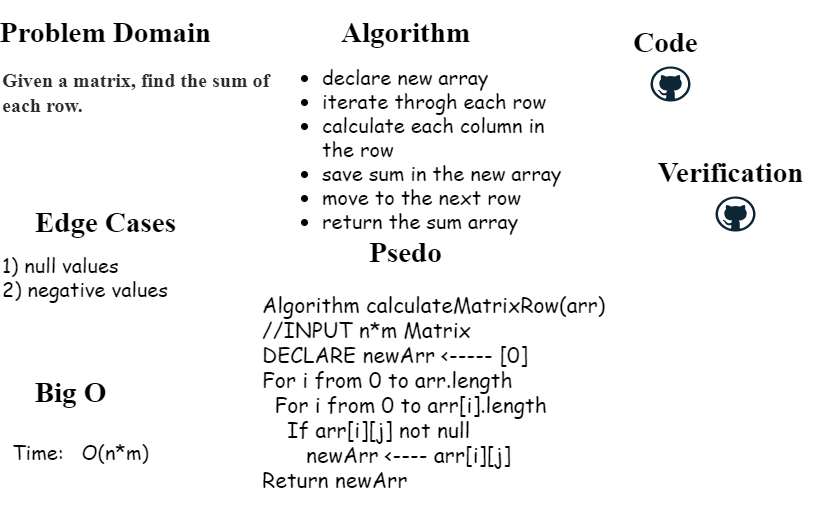

The diagram above was exported from draw.io. Its source (the exported page's mxGraphModel, read from the mxfile embedded in the PNG):
<mxGraphModel dx="920" dy="491" grid="1" gridSize="10" guides="1" tooltips="1" connect="1" arrows="1" fold="1" page="1" pageScale="1" pageWidth="850" pageHeight="1100" math="0" shadow="0">
  <root>
    <mxCell id="0" />
    <mxCell id="1" parent="0" />
    <mxCell id="3hG6wd9n5GgZWZ1nUzNl-1" value="Problem Domain" style="text;fillColor=none;html=1;fontSize=29;fontStyle=1;verticalAlign=middle;align=center;dashed=1;rounded=0;shadow=1;glass=0;fontFamily=Indie Flower;horizontal=1;labelBorderColor=none;fontSource=https%3A%2F%2Ffonts.googleapis.com%2Fcss%3Ffamily%3DIndie%2BFlower;" parent="1" vertex="1">
      <mxGeometry x="30" y="20" width="210" height="40" as="geometry" />
    </mxCell>
    <mxCell id="3hG6wd9n5GgZWZ1nUzNl-3" value="Algorithm" style="text;fillColor=none;html=1;fontSize=29;fontStyle=1;verticalAlign=middle;align=center;dashed=1;rounded=0;shadow=1;glass=0;fontFamily=Indie Flower;horizontal=1;labelBorderColor=none;fontSource=https%3A%2F%2Ffonts.googleapis.com%2Fcss%3Ffamily%3DIndie%2BFlower;" parent="1" vertex="1">
      <mxGeometry x="330" y="20" width="210" height="40" as="geometry" />
    </mxCell>
    <mxCell id="3hG6wd9n5GgZWZ1nUzNl-4" value="Code" style="text;fillColor=none;html=1;fontSize=29;fontStyle=1;verticalAlign=middle;align=center;dashed=1;rounded=0;shadow=1;glass=0;fontFamily=Indie Flower;horizontal=1;labelBorderColor=none;fontSource=https%3A%2F%2Ffonts.googleapis.com%2Fcss%3Ffamily%3DIndie%2BFlower;" parent="1" vertex="1">
      <mxGeometry x="645" y="30" width="100" height="40" as="geometry" />
    </mxCell>
    <mxCell id="3hG6wd9n5GgZWZ1nUzNl-5" value="Edge Cases" style="text;fillColor=none;html=1;fontSize=29;fontStyle=1;verticalAlign=middle;align=center;dashed=1;rounded=0;shadow=1;glass=0;fontFamily=Indie Flower;horizontal=1;labelBorderColor=none;fontSource=https%3A%2F%2Ffonts.googleapis.com%2Fcss%3Ffamily%3DIndie%2BFlower;" parent="1" vertex="1">
      <mxGeometry x="30" y="210" width="210" height="40" as="geometry" />
    </mxCell>
    <mxCell id="3hG6wd9n5GgZWZ1nUzNl-6" value="Psedo" style="text;fillColor=none;html=1;fontSize=29;fontStyle=1;verticalAlign=middle;align=center;dashed=1;rounded=0;shadow=1;glass=0;fontFamily=Indie Flower;horizontal=1;labelBorderColor=none;fontSource=https%3A%2F%2Ffonts.googleapis.com%2Fcss%3Ffamily%3DIndie%2BFlower;" parent="1" vertex="1">
      <mxGeometry x="330" y="240" width="210" height="40" as="geometry" />
    </mxCell>
    <mxCell id="3hG6wd9n5GgZWZ1nUzNl-7" value="Verification" style="text;fillColor=none;html=1;fontSize=29;fontStyle=1;verticalAlign=middle;align=center;dashed=1;rounded=0;shadow=1;glass=0;fontFamily=Indie Flower;horizontal=1;labelBorderColor=none;fontSource=https%3A%2F%2Ffonts.googleapis.com%2Fcss%3Ffamily%3DIndie%2BFlower;" parent="1" vertex="1">
      <mxGeometry x="680" y="160" width="160" height="40" as="geometry" />
    </mxCell>
    <mxCell id="3hG6wd9n5GgZWZ1nUzNl-8" value="Big O" style="text;fillColor=none;html=1;fontSize=29;fontStyle=1;verticalAlign=middle;align=center;dashed=1;rounded=0;shadow=1;glass=0;fontFamily=Indie Flower;horizontal=1;labelBorderColor=none;fontSource=https%3A%2F%2Ffonts.googleapis.com%2Fcss%3Ffamily%3DIndie%2BFlower;" parent="1" vertex="1">
      <mxGeometry x="30" y="380" width="140" height="40" as="geometry" />
    </mxCell>
    <mxCell id="3hG6wd9n5GgZWZ1nUzNl-10" value="&lt;p style=&quot;margin: 0px 0px 20px ; color: rgb(43 , 43 , 43)&quot;&gt;&lt;font data-font-src=&quot;https://fonts.googleapis.com/css?family=Indie+Flower&quot; face=&quot;Indie Flower&quot; style=&quot;font-size: 20px&quot;&gt;Given a matrix, find the sum of each row.&lt;/font&gt;&lt;/p&gt;" style="text;html=1;strokeColor=none;fillColor=none;align=left;verticalAlign=middle;whiteSpace=wrap;rounded=0;shadow=1;glass=0;dashed=1;fontFamily=Comic Sans MS;fontSize=20;fontStyle=1" parent="1" vertex="1">
      <mxGeometry x="30" y="70" width="290" height="80" as="geometry" />
    </mxCell>
    <mxCell id="3hG6wd9n5GgZWZ1nUzNl-11" value="1) null values&lt;br&gt;2) negative values" style="text;html=1;strokeColor=none;fillColor=none;align=left;verticalAlign=middle;whiteSpace=wrap;rounded=0;shadow=1;glass=0;dashed=1;fontFamily=Comic Sans MS;fontSize=20;" parent="1" vertex="1">
      <mxGeometry x="30" y="259" width="210" height="51" as="geometry" />
    </mxCell>
    <mxCell id="3hG6wd9n5GgZWZ1nUzNl-12" value="Time:&amp;nbsp; &amp;nbsp;O(n*m)" style="text;html=1;strokeColor=none;fillColor=none;align=left;verticalAlign=middle;whiteSpace=wrap;rounded=0;shadow=1;glass=0;dashed=1;fontFamily=Comic Sans MS;fontSize=20;" parent="1" vertex="1">
      <mxGeometry x="40" y="430" width="160" height="60" as="geometry" />
    </mxCell>
    <mxCell id="3hG6wd9n5GgZWZ1nUzNl-13" value="&lt;p style=&quot;line-height: 100% ; font-size: 20px&quot;&gt;&lt;/p&gt;&lt;div&gt;&lt;br&gt;&lt;/div&gt;&lt;ul&gt;&lt;li&gt;declare new array&lt;/li&gt;&lt;li&gt;iterate throgh each row&lt;/li&gt;&lt;li&gt;calculate each column in the row&lt;/li&gt;&lt;li&gt;save sum in the new array&lt;/li&gt;&lt;li&gt;move to the next row&lt;/li&gt;&lt;li&gt;return the sum array&lt;/li&gt;&lt;/ul&gt;&lt;p&gt;&lt;/p&gt;" style="text;html=1;strokeColor=none;fillColor=none;align=left;verticalAlign=middle;whiteSpace=wrap;rounded=0;shadow=1;glass=0;dashed=1;fontFamily=Comic Sans MS;fontSize=20;" parent="1" vertex="1">
      <mxGeometry x="310" y="60" width="290" height="150" as="geometry" />
    </mxCell>
    <mxCell id="3hG6wd9n5GgZWZ1nUzNl-14" value="&lt;p style=&quot;line-height: 100% ; font-size: 21px&quot;&gt;&lt;/p&gt;&lt;div&gt;Algorithm calculateMatrixRow(arr)&lt;/div&gt;&lt;div&gt;//INPUT n*m Matrix&lt;/div&gt;&lt;div&gt;DECLARE newArr &amp;lt;----- [0]&lt;/div&gt;&lt;div&gt;For i from 0 to arr.length&lt;/div&gt;&lt;div&gt;&amp;nbsp; For i from 0 to arr[i].length&lt;/div&gt;&lt;div&gt;&amp;nbsp; &amp;nbsp; If arr[i][j] not null&lt;/div&gt;&lt;div&gt;&amp;nbsp; &amp;nbsp; &amp;nbsp; &amp;nbsp;newArr &amp;lt;---- arr[i][j]&lt;/div&gt;&lt;div&gt;Return newArr&lt;/div&gt;&lt;p style=&quot;font-size: 21px&quot;&gt;&lt;/p&gt;" style="text;html=1;strokeColor=none;fillColor=none;align=left;verticalAlign=middle;whiteSpace=wrap;rounded=0;shadow=1;glass=0;dashed=1;fontFamily=Comic Sans MS;fontSize=21;" parent="1" vertex="1">
      <mxGeometry x="290" y="280" width="429" height="240" as="geometry" />
    </mxCell>
    <mxCell id="1KGqNhNGGdn8iLAag8kK-1" value="" style="dashed=0;outlineConnect=0;html=1;align=center;labelPosition=center;verticalLabelPosition=bottom;verticalAlign=top;shape=mxgraph.weblogos.github" vertex="1" parent="1">
      <mxGeometry x="680" y="75" width="40" height="35" as="geometry" />
    </mxCell>
    <mxCell id="1KGqNhNGGdn8iLAag8kK-2" value="" style="dashed=0;outlineConnect=0;html=1;align=center;labelPosition=center;verticalLabelPosition=bottom;verticalAlign=top;shape=mxgraph.weblogos.github" vertex="1" parent="1">
      <mxGeometry x="745" y="205" width="40" height="35" as="geometry" />
    </mxCell>
  </root>
</mxGraphModel>